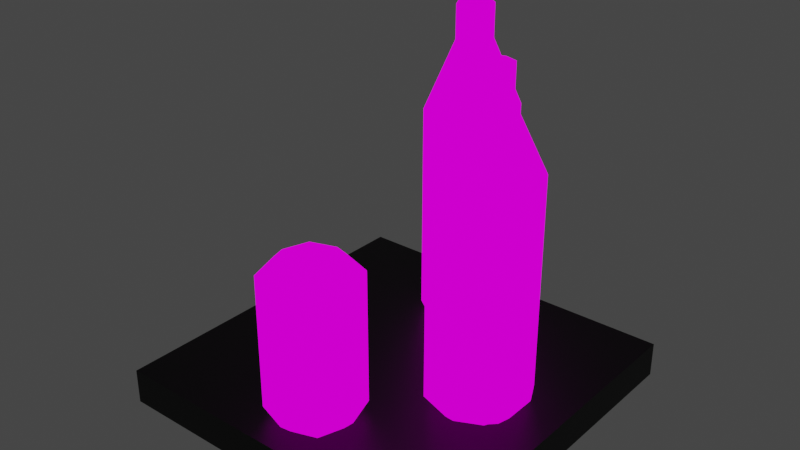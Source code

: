 # Source: LemonSoda.blend  (saved by Blender 3.3.6; exported with 4.5.12 LTS)
import bpy
from mathutils import Matrix  # noqa: F401  (used for matrix-valued properties, if any)

bpy.ops.wm.read_factory_settings(use_empty=True)
scene = bpy.context.scene
scene.name = 'Scene'

# ---- collections
col_collection = bpy.data.collections.new('Collection'); scene.collection.children.link(col_collection)

# ---- images (referenced by path relative to the original .blend; pixels are not part of the script)
import os
ASSET_DIR = os.environ.get("B2B_ASSET_DIR", "")  # directory of the original .blend (textures are referenced by path, not embedded)
HERE = os.path.dirname(os.path.abspath(__file__))  # packed textures are extracted next to this script under _unpacked/

def load_image(name, relpath, width, height, colorspace="sRGB"):
    """Load a texture the original file referenced (path relative to the .blend, or extracted next to this script)."""
    p = next((c for c in (os.path.join(HERE, relpath), os.path.join(ASSET_DIR, relpath)) if relpath and os.path.exists(c)), "")
    if p:
        img = bpy.data.images.load(p, check_existing=True)
        img.name = name
    else:  # same state as the original file: an image datablock whose file is absent (Cycles renders it pink)
        img = bpy.data.images.new(name, width, height)
        img.source = "FILE"
        img.filepath = "//" + (relpath or name)
    img.colorspace_settings.name = colorspace
    return img
img_cansoda_png = load_image('cansoda.png', 'cansoda.png', 1024, 1024, 'sRGB')
img_sodabottletexture_png_001 = load_image('sodabottletexture.png.001', 'sodabottletexture.png', 1024, 1024, 'sRGB')
img_waterbottletexture_png = load_image('waterbottletexture.png', 'waterbottletexture.png', 1024, 1024, 'sRGB')

# ---- materials (node trees are filled in below, after node groups)
mat_material = bpy.data.materials.new('Material')
mat_material.alpha_threshold = 0.0
mat_material.use_transparent_shadow = False
mat_material.roughness = 0.5
mat_material.line_color = (0.0, 0.0, 0.0, 1.0)
mat_texture = bpy.data.materials.new('Texture')
mat_texture.use_transparent_shadow = False
mat_texture_001 = bpy.data.materials.new('Texture.001')
mat_texture_001.use_transparent_shadow = False
mat_material_001 = bpy.data.materials.new('Material.001')
mat_material_001.use_transparent_shadow = False

# ---- material node trees
mat_material.use_nodes = True; mat_material.node_tree.nodes.clear()
_N = mat_material.node_tree.nodes; _L = mat_material.node_tree.links
n0 = _N.new('ShaderNodeOutputMaterial'); n0.name = 'Material Output'; n0.location = (300, 300)
n1 = _N.new('ShaderNodeBsdfPrincipled'); n1.name = 'Principled BSDF'; n1.location = (10, 300)
n1.distribution = 'GGX'
n1.subsurface_method = 'RANDOM_WALK_SKIN'
n1.inputs[0].default_value = (0.0, 0.0, 0.0, 1.0)
n1.inputs[3].default_value = 1.45
n1.inputs[27].default_value = (0.0, 0.0, 0.0, 1.0)
n1.inputs[28].default_value = 1.0
_L.new(n1.outputs[0], n0.inputs[0])
n0.is_active_output = True
mat_texture.use_nodes = True; mat_texture.node_tree.nodes.clear()
_N = mat_texture.node_tree.nodes; _L = mat_texture.node_tree.links
n0 = _N.new('ShaderNodeOutputMaterial'); n0.name = 'Material Output'; n0.location = (300, 300)
n1 = _N.new('ShaderNodeEmission'); n1.name = 'Emission'; n1.location = (10, 300)
n2 = _N.new('ShaderNodeTexImage'); n2.name = 'Image Texture'; n2.location = (-280, 270)
n2.image = img_cansoda_png
n2.interpolation = 'Closest'
_L.new(n1.outputs[0], n0.inputs[0])
_L.new(n2.outputs[0], n1.inputs[0])
n0.is_active_output = True
mat_texture_001.use_nodes = True; mat_texture_001.node_tree.nodes.clear()
_N = mat_texture_001.node_tree.nodes; _L = mat_texture_001.node_tree.links
n0 = _N.new('ShaderNodeOutputMaterial'); n0.name = 'Material Output'; n0.location = (300, 300)
n1 = _N.new('ShaderNodeEmission'); n1.name = 'Emission'; n1.location = (10, 300)
n2 = _N.new('ShaderNodeTexImage'); n2.name = 'Image Texture'; n2.location = (-280, 270)
n2.image = img_sodabottletexture_png_001
n2.interpolation = 'Closest'
_L.new(n1.outputs[0], n0.inputs[0])
_L.new(n2.outputs[0], n1.inputs[0])
n0.is_active_output = True
mat_material_001.use_nodes = True; mat_material_001.node_tree.nodes.clear()
_N = mat_material_001.node_tree.nodes; _L = mat_material_001.node_tree.links
n0 = _N.new('ShaderNodeOutputMaterial'); n0.name = 'Material Output'; n0.location = (300, 300)
n1 = _N.new('ShaderNodeEmission'); n1.name = 'Emission'; n1.location = (10, 300)
n2 = _N.new('ShaderNodeTexImage'); n2.name = 'Image Texture'; n2.location = (-280, 270)
n2.image = img_waterbottletexture_png
n2.interpolation = 'Closest'
_L.new(n1.outputs[0], n0.inputs[0])
_L.new(n2.outputs[0], n1.inputs[0])
n0.is_active_output = True

# ---- world
world_world = bpy.data.worlds.new('World'); scene.world = world_world
world_world.use_nodes = True; world_world.node_tree.nodes.clear()
_N = world_world.node_tree.nodes; _L = world_world.node_tree.links
n0 = _N.new('ShaderNodeOutputWorld'); n0.name = 'World Output'; n0.location = (300, 300)
n1 = _N.new('ShaderNodeBackground'); n1.name = 'Background'; n1.location = (10, 300)
n1.inputs[0].default_value = (0.05088, 0.05088, 0.05088, 1.0)
_L.new(n1.outputs[0], n0.inputs[0])
n0.is_active_output = True
world_world.color = (0.05088, 0.05088, 0.05088)
world_world.use_sun_shadow = False
world_world.sun_shadow_jitter_overblur = 0.0

# ---- meshes
me_cube = bpy.data.meshes.new('Cube')
me_cube.from_pydata([(1.0, 1.0, 1.0), (1.0, 1.0, -1.0), (1.0, -1.0, 1.0), (1.0, -1.0, -1.0), (-1.0, 1.0, 1.0), (-1.0, 1.0, -1.0), (-1.0, -1.0, 1.0), (-1.0, -1.0, -1.0)], [], [(0, 4, 6, 2), (3, 2, 6, 7), (7, 6, 4, 5), (5, 1, 3, 7), (1, 0, 2, 3), (5, 4, 0, 1)])
_uv = me_cube.uv_layers.new(name='UVMap')
_uv.uv.foreach_set('vector', [0.625, 0.5, 0.875, 0.5, 0.875, 0.75, 0.625, 0.75, 0.375, 0.75, 0.625, 0.75, 0.625, 1.0, 0.375, 1.0, 0.375, 0.0, 0.625, 0.0, 0.625, 0.25, 0.375, 0.25, 0.125, 0.5, 0.375, 0.5, 0.375, 0.75, 0.125, 0.75, 0.375, 0.5, 0.625, 0.5, 0.625, 0.75, 0.375, 0.75, 0.375, 0.25, 0.625, 0.25, 0.625, 0.5, 0.375, 0.5])
me_cube.materials.append(mat_material)
me_cube.use_mirror_vertex_groups = False
me_cube.update()
me_cylinder_004 = bpy.data.meshes.new('Cylinder.004')
me_cylinder_004.from_pydata([(0.4376, 0.3029, -0.4696), (0.4376, 0.3029, 0.4696), (0.5554, -0.101, -0.4696), (0.5554, -0.101, 0.4696), (0.3029, -0.4376, -0.4696), (0.3029, -0.4376, 0.4696), (-0.101, -0.5554, -0.4696), (-0.101, -0.5554, 0.4696), (-0.4376, -0.3029, -0.4696), (-0.4376, -0.3029, 0.4696), (-0.5554, 0.101, -0.4696), (-0.5554, 0.101, 0.4696), (-0.3029, 0.4376, -0.4696), (-0.3029, 0.4376, 0.4696), (0.101, 0.5554, -0.4696), (0.101, 0.5554, 0.4696), (0.4159, -0.07564, 0.5478), (0.3277, 0.2268, 0.5478), (0.2268, -0.3277, 0.5478), (-0.07564, -0.4159, 0.5478), (-0.3277, -0.2268, 0.5478), (-0.4159, 0.07564, 0.5478), (-0.2268, 0.3277, 0.5478), (0.07564, 0.4159, 0.5478), (0.3278, 0.2269, -0.5478), (0.416, -0.07567, -0.5478), (0.2269, -0.3278, -0.5478), (-0.07567, -0.416, -0.5478), (-0.3278, -0.2269, -0.5478), (-0.416, 0.07567, -0.5478), (-0.2269, 0.3278, -0.5478), (0.07567, 0.416, -0.5478)], [], [(0, 1, 3, 2), (2, 3, 5, 4), (4, 5, 7, 6), (6, 7, 9, 8), (8, 9, 11, 10), (10, 11, 13, 12), (7, 5, 18, 19), (12, 13, 15, 14), (14, 15, 1, 0), (8, 10, 29, 28), (16, 17, 23, 22, 21, 20, 19, 18), (13, 11, 21, 22), (9, 7, 19, 20), (15, 13, 22, 23), (5, 3, 16, 18), (11, 9, 20, 21), (1, 15, 23, 17), (3, 1, 17, 16), (24, 25, 26, 27, 28, 29, 30, 31), (14, 0, 24, 31), (0, 2, 25, 24), (4, 6, 27, 26), (10, 12, 30, 29), (6, 8, 28, 27), (12, 14, 31, 30), (2, 4, 26, 25)])
_uv = me_cylinder_004.uv_layers.new(name='UVMap')
_uv.uv.foreach_set('vector', [0.3438, 0.625, 0.3438, 1.0, 0.25, 1.0, 0.25, 0.625, 1.0, 0.625, 1.0, 1.0, 0.9062, 1.0, 0.9062, 0.625, 0.9062, 0.625, 0.9062, 1.0, 0.8125, 1.0, 0.8125, 0.625, 0.8125, 0.625, 0.8125, 1.0, 0.7188, 1.0, 0.7188, 0.625, 0.7188, 0.625, 0.7188, 1.0, 0.625, 1.0, 0.625, 0.625, 0.625, 0.625, 0.625, 1.0, 0.5312, 1.0, 0.5312, 0.625, 0.4375, 0.2812, 0.5312, 0.2812, 0.5312, 0.3125, 0.4375, 0.3125, 0.5312, 0.625, 0.5312, 1.0, 0.4375, 1.0, 0.4375, 0.625, 0.4375, 0.625, 0.4375, 1.0, 0.3438, 1.0, 0.3438, 0.625, 1.0, 0.1875, 0.9062, 0.1875, 0.9062, 0.2188, 1.0, 0.2188, 0.6962, 0.3979, 0.7196, 0.4685, 0.696, 0.539, 0.6254, 0.5624, 0.5549, 0.5388, 0.5315, 0.4682, 0.5551, 0.3977, 0.6257, 0.3743, 0.9062, 0.2812, 1.0, 0.2812, 1.0, 0.3125, 0.9062, 0.3125, 0.3438, 0.2812, 0.4375, 0.2812, 0.4375, 0.3125, 0.3438, 0.3125, 0.8125, 0.2812, 0.9062, 0.2812, 0.9062, 0.3125, 0.8125, 0.3125, 0.5312, 0.2812, 0.625, 0.2812, 0.625, 0.3125, 0.5312, 0.3125, 0.25, 0.2812, 0.3438, 0.2812, 0.3438, 0.3125, 0.25, 0.3125, 0.7188, 0.2812, 0.8125, 0.2812, 0.8125, 0.3125, 0.7188, 0.3125, 0.625, 0.2812, 0.7188, 0.2812, 0.7188, 0.3125, 0.625, 0.3125, 0.9682, 0.4688, 0.9453, 0.3992, 0.8758, 0.3757, 0.8062, 0.3986, 0.7827, 0.4681, 0.8056, 0.5377, 0.875, 0.5612, 0.9447, 0.5383, 0.5312, 0.1875, 0.4375, 0.1875, 0.4375, 0.2188, 0.5312, 0.2188, 0.625, 0.1875, 0.5312, 0.1875, 0.5312, 0.2188, 0.625, 0.2188, 0.8125, 0.1875, 0.7188, 0.1875, 0.7188, 0.2188, 0.8125, 0.2188, 0.3438, 0.1875, 0.25, 0.1875, 0.25, 0.2188, 0.3438, 0.2188, 0.9062, 0.1875, 0.8125, 0.1875, 0.8125, 0.2188, 0.9062, 0.2188, 0.4375, 0.1875, 0.3438, 0.1875, 0.3438, 0.2188, 0.4375, 0.2188, 0.7188, 0.1875, 0.625, 0.1875, 0.625, 0.2188, 0.7188, 0.2188])
me_cylinder_004.materials.append(mat_texture)
me_cylinder_004.update()
me_cylinder = bpy.data.meshes.new('Cylinder')
me_cylinder.from_pydata([(-2.98e-09, 0.3911, -1.42), (-3.049e-09, 0.1502, 0.7525), (0.2608, 0.3042, -1.42), (0.1001, 0.1168, 0.7525), (0.3477, 0.1304, -1.42), (0.1335, 0.05007, 0.7525), (0.3477, -0.1304, -1.42), (0.1335, -0.05007, 0.7525), (0.2608, -0.3042, -1.42), (0.1001, -0.1168, 0.7525), (-2.98e-09, -0.3911, -1.42), (-3.049e-09, -0.1502, 0.7525), (-0.2608, -0.3042, -1.42), (-0.1001, -0.1168, 0.7525), (-0.3477, -0.1304, -1.42), (-0.1335, -0.05007, 0.7525), (-0.3477, 0.1304, -1.42), (-0.1335, 0.05007, 0.7525), (-0.2608, 0.3042, -1.42), (-0.1001, 0.1168, 0.7525), (-2.98e-09, 0.3911, 0.2319), (0.2608, 0.3042, 0.2319), (0.3477, 0.1304, 0.2319), (0.3477, -0.1304, 0.2319), (0.2608, -0.3042, 0.2319), (-2.98e-09, -0.3911, 0.2319), (-0.2608, -0.3042, 0.2319), (-0.3477, -0.1304, 0.2319), (-0.3477, 0.1304, 0.2319), (-0.2608, 0.3042, 0.2319), (-3.049e-09, 0.1502, 0.9278), (0.1001, 0.1168, 0.9278), (0.1335, 0.05007, 0.9278), (0.1335, -0.05007, 0.9278), (0.1001, -0.1168, 0.9278), (-3.049e-09, -0.1502, 0.9278), (-0.1001, -0.1168, 0.9278), (-0.1335, -0.05007, 0.9278), (-0.1335, 0.05007, 0.9278), (-0.1001, 0.1168, 0.9278), (-3.049e-09, 0.1502, 1.014), (0.1001, 0.1168, 1.014), (0.1335, 0.05007, 1.014), (0.1335, -0.05007, 1.014), (0.1001, -0.1168, 1.014), (-3.049e-09, -0.1502, 1.014), (-0.1001, -0.1168, 1.014), (-0.1335, -0.05007, 1.014), (-0.1335, 0.05007, 1.014), (-0.1001, 0.1168, 1.014), (-2.98e-09, 0.3042, -1.507), (0.1738, 0.2173, -1.507), (0.2608, 0.1304, -1.507), (0.2608, -0.1304, -1.507), (0.1738, -0.2173, -1.507), (-2.98e-09, -0.3042, -1.507), (-0.1738, -0.2173, -1.507), (-0.2608, -0.1304, -1.507), (-0.2608, 0.1304, -1.507), (-0.1738, 0.2173, -1.507)], [], [(20, 1, 3, 21), (21, 3, 5, 22), (22, 5, 7, 23), (23, 7, 9, 24), (24, 9, 11, 25), (25, 11, 13, 26), (26, 13, 15, 27), (27, 15, 17, 28), (13, 11, 35, 36), (28, 17, 19, 29), (29, 19, 1, 20), (14, 16, 58, 57), (37, 36, 46, 47), (11, 9, 34, 35), (9, 7, 33, 34), (3, 1, 30, 31), (7, 5, 32, 33), (5, 3, 31, 32), (1, 19, 39, 30), (19, 17, 38, 39), (17, 15, 37, 38), (15, 13, 36, 37), (41, 40, 49, 48, 47, 46, 45, 44, 43, 42), (34, 33, 43, 44), (31, 30, 40, 41), (38, 37, 47, 48), (35, 34, 44, 45), (32, 31, 41, 42), (39, 38, 48, 49), (36, 35, 45, 46), (33, 32, 42, 43), (30, 39, 49, 40), (50, 51, 52, 53, 54, 55, 56, 57, 58, 59), (12, 14, 57, 56), (10, 12, 56, 55), (8, 10, 55, 54), (6, 8, 54, 53), (0, 2, 51, 50), (4, 6, 53, 52), (2, 4, 52, 51), (18, 0, 50, 59), (16, 18, 59, 58), (0, 18, 29, 20), (2, 0, 20, 21), (4, 2, 21, 22), (6, 4, 22, 23), (8, 6, 23, 24), (10, 8, 24, 25), (12, 10, 25, 26), (14, 12, 26, 27), (16, 14, 27, 28), (18, 16, 28, 29)])
_uv = me_cylinder.uv_layers.new(name='UVMap')
_uv.uv.foreach_set('vector', [0.7188, 0.5938, 0.75, 0.7812, 0.7812, 0.7812, 0.8125, 0.5938, 0.625, 0.5938, 0.5938, 0.7812, 0.5625, 0.7812, 0.5625, 0.5938, 0.5625, 0.5938, 0.5312, 0.7812, 0.5, 0.7812, 0.4688, 0.5938, 0.4688, 0.5938, 0.4688, 0.7812, 0.4375, 0.7812, 0.4062, 0.5938, 0.4062, 0.5938, 0.375, 0.7812, 0.3438, 0.7812, 0.3125, 0.5938, 0.3125, 0.5938, 0.2812, 0.7812, 0.25, 0.7812, 0.2188, 0.5938, 0.0, 0.5938, 0.03125, 0.7812, 0.0625, 0.7812, 0.0625, 0.5938, 0.0625, 0.5938, 0.09375, 0.7812, 0.125, 0.7812, 0.1562, 0.5938, 0.1562, 0.7812, 0.1875, 0.7812, 0.1875, 0.8438, 0.1562, 0.8438, 0.1562, 0.5938, 0.1562, 0.7812, 0.1875, 0.7812, 0.2188, 0.5938, 0.625, 0.5938, 0.6562, 0.7812, 0.6875, 0.7812, 0.7188, 0.5938, 0.9688, 0.0, 0.9688, 0.09375, 1.0, 0.09375, 1.0, 0.0, 0.2188, 0.8438, 0.1875, 0.8438, 0.1875, 0.875, 0.2188, 0.875, 0.1875, 0.7812, 0.2188, 0.7812, 0.2188, 0.8438, 0.1875, 0.8438, 0.2188, 0.7812, 0.25, 0.7812, 0.25, 0.8438, 0.2188, 0.8438, 0.03125, 0.7812, 0.0, 0.7812, 0.0, 0.8438, 0.03125, 0.8438, 0.25, 0.7812, 0.2812, 0.7812, 0.2812, 0.8438, 0.25, 0.8438, 0.2812, 0.7812, 0.3125, 0.7812, 0.3125, 0.8438, 0.2812, 0.8438, 0.0625, 0.7812, 0.03125, 0.7812, 0.03125, 0.8438, 0.0625, 0.8438, 0.09375, 0.7812, 0.0625, 0.7812, 0.0625, 0.8438, 0.09375, 0.8438, 0.125, 0.7812, 0.09375, 0.7812, 0.09375, 0.8438, 0.125, 0.8438, 0.1562, 0.7812, 0.125, 0.7812, 0.125, 0.8438, 0.1562, 0.8438, 0.9114, 0.9017, 0.8749, 0.9139, 0.8383, 0.9017, 0.8261, 0.8773, 0.8262, 0.8408, 0.8383, 0.8164, 0.8749, 0.8043, 0.9114, 0.8164, 0.9236, 0.8408, 0.9236, 0.8773, 0.2812, 0.8438, 0.3125, 0.8438, 0.3125, 0.875, 0.2812, 0.875, 0.09375, 0.8438, 0.0625, 0.8438, 0.0625, 0.875, 0.09375, 0.875, 0.1875, 0.8438, 0.1562, 0.8438, 0.1562, 0.875, 0.1875, 0.875, 0.25, 0.8438, 0.2812, 0.8438, 0.2812, 0.875, 0.25, 0.875, 0.03125, 0.8438, 0.0625, 0.8438, 0.0625, 0.875, 0.03125, 0.875, 0.1562, 0.8438, 0.125, 0.8438, 0.125, 0.875, 0.1562, 0.875, 0.2188, 0.8438, 0.25, 0.8438, 0.25, 0.875, 0.2188, 0.875, 0.0, 0.8438, 0.03125, 0.8438, 0.03125, 0.875, 0.0, 0.875, 0.125, 0.8438, 0.09375, 0.8438, 0.09375, 0.875, 0.125, 0.875, 0.6562, 1.0, 0.7188, 0.9688, 0.75, 0.9375, 0.75, 0.8438, 0.7188, 0.8125, 0.6562, 0.7812, 0.5938, 0.8125, 0.5625, 0.8438, 0.5625, 0.9375, 0.5938, 0.9688, 0.9688, 0.09375, 0.9688, 0.1875, 1.0, 0.1875, 1.0, 0.09375, 0.9688, 0.1875, 0.9688, 0.2812, 1.0, 0.2812, 1.0, 0.1875, 1.0, 0.375, 1.0, 0.2812, 0.9688, 0.2812, 0.9688, 0.375, 1.0, 0.4688, 1.0, 0.375, 0.9688, 0.375, 0.9688, 0.4688, 1.0, 0.75, 1.0, 0.6562, 0.9688, 0.6562, 0.9688, 0.75, 1.0, 0.5625, 1.0, 0.4688, 0.9688, 0.4688, 0.9688, 0.5625, 1.0, 0.6562, 1.0, 0.5625, 0.9688, 0.5625, 0.9688, 0.6562, 0.9688, 0.75, 0.9688, 0.8438, 1.0, 0.8438, 1.0, 0.75, 0.9688, 0.8438, 0.9688, 0.9375, 1.0, 0.9375, 1.0, 0.8438, 0.4062, 0.0, 0.5, 0.0, 0.5, 0.5938, 0.4062, 0.5938, 0.3125, 0.0, 0.4062, 0.0, 0.4062, 0.5938, 0.3125, 0.5938, 0.25, 0.0, 0.3125, 0.0, 0.3125, 0.5938, 0.25, 0.5938, 0.1562, 0.0, 0.25, 0.0, 0.25, 0.5938, 0.1562, 0.5938, 0.09375, 0.0, 0.1562, 0.0, 0.1562, 0.5938, 0.09375, 0.5938, 0.0, 0.0, 0.09375, 0.0, 0.09375, 0.5938, 0.0, 0.5938, 0.7188, 0.0, 0.8125, 0.0, 0.8125, 0.5938, 0.7188, 0.5938, 0.6562, 0.0, 0.7188, 0.0, 0.7188, 0.5938, 0.6562, 0.5938, 0.5625, 0.0, 0.6562, 0.0, 0.6562, 0.5938, 0.5625, 0.5938, 0.5, 0.0, 0.5625, 0.0, 0.5625, 0.5938, 0.5, 0.5938])
me_cylinder.materials.append(mat_texture_001)
me_cylinder.update()
me_cylinder_001 = bpy.data.meshes.new('Cylinder.001')
me_cylinder_001.from_pydata([(-2.98e-09, 0.3911, -1.42), (-3.049e-09, 0.1502, 0.7525), (0.2608, 0.3042, -1.42), (0.1001, 0.1168, 0.7525), (0.3477, 0.1304, -1.42), (0.1335, 0.05007, 0.7525), (0.3477, -0.1304, -1.42), (0.1335, -0.05007, 0.7525), (0.2608, -0.3042, -1.42), (0.1001, -0.1168, 0.7525), (-2.98e-09, -0.3911, -1.42), (-3.049e-09, -0.1502, 0.7525), (-0.2608, -0.3042, -1.42), (-0.1001, -0.1168, 0.7525), (-0.3477, -0.1304, -1.42), (-0.1335, -0.05007, 0.7525), (-0.3477, 0.1304, -1.42), (-0.1335, 0.05007, 0.7525), (-0.2608, 0.3042, -1.42), (-0.1001, 0.1168, 0.7525), (-2.98e-09, 0.3911, 0.2319), (0.2608, 0.3042, 0.2319), (0.3477, 0.1304, 0.2319), (0.3477, -0.1304, 0.2319), (0.2608, -0.3042, 0.2319), (-2.98e-09, -0.3911, 0.2319), (-0.2608, -0.3042, 0.2319), (-0.3477, -0.1304, 0.2319), (-0.3477, 0.1304, 0.2319), (-0.2608, 0.3042, 0.2319), (-3.049e-09, 0.1502, 0.9278), (0.1001, 0.1168, 0.9278), (0.1335, 0.05007, 0.9278), (0.1335, -0.05007, 0.9278), (0.1001, -0.1168, 0.9278), (-3.049e-09, -0.1502, 0.9278), (-0.1001, -0.1168, 0.9278), (-0.1335, -0.05007, 0.9278), (-0.1335, 0.05007, 0.9278), (-0.1001, 0.1168, 0.9278), (-3.049e-09, 0.1502, 1.014), (0.1001, 0.1168, 1.014), (0.1335, 0.05007, 1.014), (0.1335, -0.05007, 1.014), (0.1001, -0.1168, 1.014), (-3.049e-09, -0.1502, 1.014), (-0.1001, -0.1168, 1.014), (-0.1335, -0.05007, 1.014), (-0.1335, 0.05007, 1.014), (-0.1001, 0.1168, 1.014), (-2.98e-09, 0.3042, -1.507), (0.1738, 0.2173, -1.507), (0.2608, 0.1304, -1.507), (0.2608, -0.1304, -1.507), (0.1738, -0.2173, -1.507), (-2.98e-09, -0.3042, -1.507), (-0.1738, -0.2173, -1.507), (-0.2608, -0.1304, -1.507), (-0.2608, 0.1304, -1.507), (-0.1738, 0.2173, -1.507)], [], [(20, 1, 3, 21), (21, 3, 5, 22), (22, 5, 7, 23), (23, 7, 9, 24), (24, 9, 11, 25), (25, 11, 13, 26), (26, 13, 15, 27), (27, 15, 17, 28), (13, 11, 35, 36), (28, 17, 19, 29), (29, 19, 1, 20), (14, 16, 58, 57), (37, 36, 46, 47), (11, 9, 34, 35), (9, 7, 33, 34), (3, 1, 30, 31), (7, 5, 32, 33), (5, 3, 31, 32), (1, 19, 39, 30), (19, 17, 38, 39), (17, 15, 37, 38), (15, 13, 36, 37), (41, 40, 49, 48, 47, 46, 45, 44, 43, 42), (34, 33, 43, 44), (31, 30, 40, 41), (38, 37, 47, 48), (35, 34, 44, 45), (32, 31, 41, 42), (39, 38, 48, 49), (36, 35, 45, 46), (33, 32, 42, 43), (30, 39, 49, 40), (50, 51, 52, 53, 54, 55, 56, 57, 58, 59), (12, 14, 57, 56), (10, 12, 56, 55), (8, 10, 55, 54), (6, 8, 54, 53), (0, 2, 51, 50), (4, 6, 53, 52), (2, 4, 52, 51), (18, 0, 50, 59), (16, 18, 59, 58), (0, 18, 29, 20), (2, 0, 20, 21), (4, 2, 21, 22), (6, 4, 22, 23), (8, 6, 23, 24), (10, 8, 24, 25), (12, 10, 25, 26), (14, 12, 26, 27), (16, 14, 27, 28), (18, 16, 28, 29)])
_uv = me_cylinder_001.uv_layers.new(name='UVMap')
_uv.uv.foreach_set('vector', [0.7188, 0.5938, 0.75, 0.7812, 0.7812, 0.7812, 0.8125, 0.5938, 0.625, 0.5938, 0.5938, 0.7812, 0.5625, 0.7812, 0.5625, 0.5938, 0.5625, 0.5938, 0.5312, 0.7812, 0.5, 0.7812, 0.4688, 0.5938, 0.4688, 0.5938, 0.4688, 0.7812, 0.4375, 0.7812, 0.4062, 0.5938, 0.4062, 0.5938, 0.375, 0.7812, 0.3438, 0.7812, 0.3125, 0.5938, 0.3125, 0.5938, 0.2812, 0.7812, 0.25, 0.7812, 0.2188, 0.5938, 0.0, 0.5938, 0.03125, 0.7812, 0.0625, 0.7812, 0.0625, 0.5938, 0.0625, 0.5938, 0.09375, 0.7812, 0.125, 0.7812, 0.1562, 0.5938, 0.1562, 0.7812, 0.1875, 0.7812, 0.1875, 0.8438, 0.1562, 0.8438, 0.1562, 0.5938, 0.1562, 0.7812, 0.1875, 0.7812, 0.2188, 0.5938, 0.625, 0.5938, 0.6562, 0.7812, 0.6875, 0.7812, 0.7188, 0.5938, 0.9688, 0.0, 0.9688, 0.09375, 1.0, 0.09375, 1.0, 0.0, 0.2188, 0.8438, 0.1875, 0.8438, 0.1875, 0.875, 0.2188, 0.875, 0.1875, 0.7812, 0.2188, 0.7812, 0.2188, 0.8438, 0.1875, 0.8438, 0.2188, 0.7812, 0.25, 0.7812, 0.25, 0.8438, 0.2188, 0.8438, 0.03125, 0.7812, 0.0, 0.7812, 0.0, 0.8438, 0.03125, 0.8438, 0.25, 0.7812, 0.2812, 0.7812, 0.2812, 0.8438, 0.25, 0.8438, 0.2812, 0.7812, 0.3125, 0.7812, 0.3125, 0.8438, 0.2812, 0.8438, 0.0625, 0.7812, 0.03125, 0.7812, 0.03125, 0.8438, 0.0625, 0.8438, 0.09375, 0.7812, 0.0625, 0.7812, 0.0625, 0.8438, 0.09375, 0.8438, 0.125, 0.7812, 0.09375, 0.7812, 0.09375, 0.8438, 0.125, 0.8438, 0.1562, 0.7812, 0.125, 0.7812, 0.125, 0.8438, 0.1562, 0.8438, 0.9114, 0.9017, 0.8749, 0.9139, 0.8383, 0.9017, 0.8261, 0.8773, 0.8262, 0.8408, 0.8383, 0.8164, 0.8749, 0.8043, 0.9114, 0.8164, 0.9236, 0.8408, 0.9236, 0.8773, 0.2812, 0.8438, 0.3125, 0.8438, 0.3125, 0.875, 0.2812, 0.875, 0.09375, 0.8438, 0.0625, 0.8438, 0.0625, 0.875, 0.09375, 0.875, 0.1875, 0.8438, 0.1562, 0.8438, 0.1562, 0.875, 0.1875, 0.875, 0.25, 0.8438, 0.2812, 0.8438, 0.2812, 0.875, 0.25, 0.875, 0.03125, 0.8438, 0.0625, 0.8438, 0.0625, 0.875, 0.03125, 0.875, 0.1562, 0.8438, 0.125, 0.8438, 0.125, 0.875, 0.1562, 0.875, 0.2188, 0.8438, 0.25, 0.8438, 0.25, 0.875, 0.2188, 0.875, 0.0, 0.8438, 0.03125, 0.8438, 0.03125, 0.875, 0.0, 0.875, 0.125, 0.8438, 0.09375, 0.8438, 0.09375, 0.875, 0.125, 0.875, 0.6562, 1.0, 0.7188, 0.9688, 0.75, 0.9375, 0.75, 0.8438, 0.7188, 0.8125, 0.6562, 0.7812, 0.5938, 0.8125, 0.5625, 0.8438, 0.5625, 0.9375, 0.5938, 0.9688, 0.9688, 0.09375, 0.9688, 0.1875, 1.0, 0.1875, 1.0, 0.09375, 0.9688, 0.1875, 0.9688, 0.2812, 1.0, 0.2812, 1.0, 0.1875, 1.0, 0.375, 1.0, 0.2812, 0.9688, 0.2812, 0.9688, 0.375, 1.0, 0.4688, 1.0, 0.375, 0.9688, 0.375, 0.9688, 0.4688, 1.0, 0.75, 1.0, 0.6562, 0.9688, 0.6562, 0.9688, 0.75, 1.0, 0.5625, 1.0, 0.4688, 0.9688, 0.4688, 0.9688, 0.5625, 1.0, 0.6562, 1.0, 0.5625, 0.9688, 0.5625, 0.9688, 0.6562, 0.9688, 0.75, 0.9688, 0.8438, 1.0, 0.8438, 1.0, 0.75, 0.9688, 0.8438, 0.9688, 0.9375, 1.0, 0.9375, 1.0, 0.8438, 0.4062, 0.0, 0.5, 0.0, 0.5, 0.5938, 0.4062, 0.5938, 0.3125, 0.0, 0.4062, 0.0, 0.4062, 0.5938, 0.3125, 0.5938, 0.25, 0.0, 0.3125, 0.0, 0.3125, 0.5938, 0.25, 0.5938, 0.1562, 0.0, 0.25, 0.0, 0.25, 0.5938, 0.1562, 0.5938, 0.09375, 0.0, 0.1562, 0.0, 0.1562, 0.5938, 0.09375, 0.5938, 0.0, 0.0, 0.09375, 0.0, 0.09375, 0.5938, 0.0, 0.5938, 0.7188, 0.0, 0.8125, 0.0, 0.8125, 0.5938, 0.7188, 0.5938, 0.6562, 0.0, 0.7188, 0.0, 0.7188, 0.5938, 0.6562, 0.5938, 0.5625, 0.0, 0.6562, 0.0, 0.6562, 0.5938, 0.5625, 0.5938, 0.5, 0.0, 0.5625, 0.0, 0.5625, 0.5938, 0.5, 0.5938])
me_cylinder_001.materials.append(mat_material_001)
me_cylinder_001.update()

# ---- objects
ob_cube = bpy.data.objects.new('Cube', me_cube)
ob_cylinder_001 = bpy.data.objects.new('Cylinder.001', me_cylinder_004)
ob_cylinder = bpy.data.objects.new('Cylinder', me_cylinder)
ob_cylinder_002 = bpy.data.objects.new('Cylinder.002', me_cylinder_001)

# ---- transforms, parenting, visibility, modifiers, constraints
ob_cube.location = (0.0, 0.0, -0.1)
ob_cube.scale = (1.0, 1.0, 0.1)
ob_cube.lock_rotations_4d = False
ob_cube.empty_display_type = 'ARROWS'
ob_cube.lineart.crease_threshold = 0.0
ob_cylinder_001.location = (0.001429, -0.6583, 0.4386)
ob_cylinder_001.rotation_euler = (0.0, -0.0, 0.9653)
ob_cylinder_001.scale = (0.4698, 0.4698, 0.7986)
ob_cylinder.location = (0.5675, -0.04978, 1.087)
ob_cylinder.scale = (0.719, 0.719, 0.719)
ob_cylinder_002.location = (-0.04085, 0.657, 1.087)
ob_cylinder_002.rotation_euler = (0.0, -0.0, 0.4817)
ob_cylinder_002.scale = (0.719, 0.719, 0.719)

# ---- collection membership
col_collection.objects.link(ob_cube)
col_collection.objects.link(ob_cylinder_001)
col_collection.objects.link(ob_cylinder)
col_collection.objects.link(ob_cylinder_002)

# ---- scene / render settings (as saved in the file)
scene.frame_start = 1; scene.frame_end = 250; scene.frame_set(1)
scene.render.engine = 'BLENDER_EEVEE_NEXT'
scene.cycles.sampling_pattern = 'TABULATED_SOBOL'
scene.cycles.use_light_tree = False
scene.view_settings.view_transform = 'Filmic'
bpy.context.view_layer.update()

# ---- added for rendering (the .blend has no active camera): camera
cam_auto = bpy.data.cameras.new('AutoCamera')
cam_auto.lens = 50.0
cam_auto.sensor_width = 36.0
cam_auto.clip_end = 1000.0
ob_auto_camera = bpy.data.objects.new('AutoCamera', cam_auto)
scene.collection.objects.link(ob_auto_camera)
ob_auto_camera.location = (3.23703, -3.88404, 3.39777)
ob_auto_camera.rotation_euler = (1.09748, -7.21219e-08, 0.694738)
scene.camera = ob_auto_camera
bpy.context.view_layer.update()
